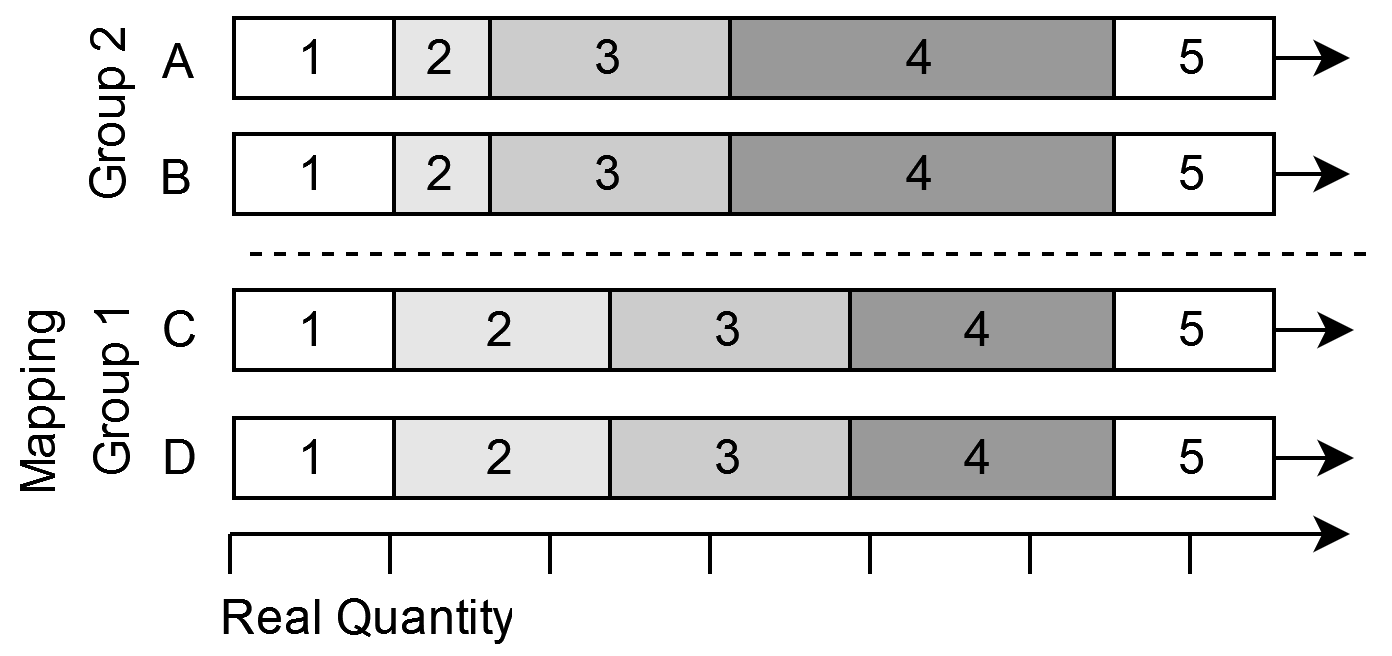

The diagram above was exported from draw.io. Its source (the exported page's mxGraphModel, read from the mxfile embedded in the PNG):
<mxGraphModel dx="1461" dy="761" grid="1" gridSize="10" guides="1" tooltips="1" connect="1" arrows="1" fold="1" page="1" pageScale="1" pageWidth="827" pageHeight="1169" math="0" shadow="0">
  <root>
    <mxCell id="0" />
    <mxCell id="1" parent="0" />
    <mxCell id="H76HPAAfum37ftQNM_fJ-151" value="1" style="rounded=0;whiteSpace=wrap;html=1;fillColor=#FFFFFF;movable=1;resizable=1;rotatable=1;deletable=1;editable=1;locked=0;connectable=1;" parent="1" vertex="1">
      <mxGeometry x="86" y="71" width="40" height="20" as="geometry" />
    </mxCell>
    <mxCell id="H76HPAAfum37ftQNM_fJ-152" value="2" style="rounded=0;whiteSpace=wrap;html=1;fillColor=#E6E6E6;movable=1;resizable=1;rotatable=1;deletable=1;editable=1;locked=0;connectable=1;" parent="1" vertex="1">
      <mxGeometry x="126" y="71" width="24" height="20" as="geometry" />
    </mxCell>
    <mxCell id="H76HPAAfum37ftQNM_fJ-153" value="3" style="rounded=0;whiteSpace=wrap;html=1;fillColor=#CCCCCC;movable=1;resizable=1;rotatable=1;deletable=1;editable=1;locked=0;connectable=1;" parent="1" vertex="1">
      <mxGeometry x="150" y="71" width="60" height="20" as="geometry" />
    </mxCell>
    <mxCell id="H76HPAAfum37ftQNM_fJ-154" value="4" style="rounded=0;whiteSpace=wrap;html=1;fillColor=#999999;movable=1;resizable=1;rotatable=1;deletable=1;editable=1;locked=0;connectable=1;" parent="1" vertex="1">
      <mxGeometry x="210" y="71" width="96" height="20" as="geometry" />
    </mxCell>
    <mxCell id="riNc96dCCTuxPbOnbJ30-2" style="edgeStyle=orthogonalEdgeStyle;rounded=0;orthogonalLoop=1;jettySize=auto;html=1;exitX=1;exitY=0.5;exitDx=0;exitDy=0;" parent="1" source="H76HPAAfum37ftQNM_fJ-155" edge="1">
      <mxGeometry relative="1" as="geometry">
        <mxPoint x="365" y="81" as="targetPoint" />
        <mxPoint x="347" y="81" as="sourcePoint" />
        <Array as="points" />
      </mxGeometry>
    </mxCell>
    <mxCell id="H76HPAAfum37ftQNM_fJ-155" value="5" style="rounded=0;whiteSpace=wrap;html=1;fillColor=#FFFFFF;movable=1;resizable=1;rotatable=1;deletable=1;editable=1;locked=0;connectable=1;" parent="1" vertex="1">
      <mxGeometry x="306" y="71" width="40" height="20" as="geometry" />
    </mxCell>
    <UserObject label="Mapping" placeholders="1" name="Variable" id="IQHGpNBUSHvXFDxvyg0X-51">
      <mxCell style="text;html=1;strokeColor=none;fillColor=none;align=right;verticalAlign=middle;whiteSpace=wrap;overflow=hidden;rotation=-90;" parent="1" vertex="1">
        <mxGeometry x="11.379999999999995" y="157.38" width="51.25" height="20" as="geometry" />
      </mxCell>
    </UserObject>
    <mxCell id="qu9cPPtxQp79tnrEc7At-1" value="" style="endArrow=classic;html=1;rounded=0;movable=1;resizable=1;rotatable=1;deletable=1;editable=1;locked=0;connectable=1;" parent="1" edge="1">
      <mxGeometry width="50" height="50" relative="1" as="geometry">
        <mxPoint x="85" y="200" as="sourcePoint" />
        <mxPoint x="365" y="200" as="targetPoint" />
      </mxGeometry>
    </mxCell>
    <mxCell id="qu9cPPtxQp79tnrEc7At-2" value="" style="endArrow=none;html=1;rounded=0;movable=1;resizable=1;rotatable=1;deletable=1;editable=1;locked=0;connectable=1;" parent="1" edge="1">
      <mxGeometry width="50" height="50" relative="1" as="geometry">
        <mxPoint x="125" y="210" as="sourcePoint" />
        <mxPoint x="125" y="200" as="targetPoint" />
      </mxGeometry>
    </mxCell>
    <mxCell id="qu9cPPtxQp79tnrEc7At-3" value="" style="endArrow=none;html=1;rounded=0;movable=1;resizable=1;rotatable=1;deletable=1;editable=1;locked=0;connectable=1;" parent="1" edge="1">
      <mxGeometry width="50" height="50" relative="1" as="geometry">
        <mxPoint x="165" y="210" as="sourcePoint" />
        <mxPoint x="165" y="200" as="targetPoint" />
      </mxGeometry>
    </mxCell>
    <mxCell id="qu9cPPtxQp79tnrEc7At-4" value="" style="endArrow=none;html=1;rounded=0;movable=1;resizable=1;rotatable=1;deletable=1;editable=1;locked=0;connectable=1;" parent="1" edge="1">
      <mxGeometry width="50" height="50" relative="1" as="geometry">
        <mxPoint x="205" y="210" as="sourcePoint" />
        <mxPoint x="205" y="200" as="targetPoint" />
      </mxGeometry>
    </mxCell>
    <mxCell id="qu9cPPtxQp79tnrEc7At-5" value="" style="endArrow=none;html=1;rounded=0;movable=1;resizable=1;rotatable=1;deletable=1;editable=1;locked=0;connectable=1;" parent="1" edge="1">
      <mxGeometry width="50" height="50" relative="1" as="geometry">
        <mxPoint x="245" y="210" as="sourcePoint" />
        <mxPoint x="245" y="200" as="targetPoint" />
      </mxGeometry>
    </mxCell>
    <mxCell id="qu9cPPtxQp79tnrEc7At-6" value="" style="endArrow=none;html=1;rounded=0;movable=1;resizable=1;rotatable=1;deletable=1;editable=1;locked=0;connectable=1;" parent="1" edge="1">
      <mxGeometry width="50" height="50" relative="1" as="geometry">
        <mxPoint x="285" y="210" as="sourcePoint" />
        <mxPoint x="285" y="200" as="targetPoint" />
      </mxGeometry>
    </mxCell>
    <mxCell id="qu9cPPtxQp79tnrEc7At-7" value="" style="endArrow=none;html=1;rounded=0;movable=1;resizable=1;rotatable=1;deletable=1;editable=1;locked=0;connectable=1;" parent="1" edge="1">
      <mxGeometry width="50" height="50" relative="1" as="geometry">
        <mxPoint x="325" y="200" as="sourcePoint" />
        <mxPoint x="325" y="210" as="targetPoint" />
      </mxGeometry>
    </mxCell>
    <mxCell id="qu9cPPtxQp79tnrEc7At-8" value="" style="endArrow=none;html=1;rounded=0;movable=1;resizable=1;rotatable=1;deletable=1;editable=1;locked=0;connectable=1;" parent="1" edge="1">
      <mxGeometry width="50" height="50" relative="1" as="geometry">
        <mxPoint x="85" y="210" as="sourcePoint" />
        <mxPoint x="85" y="200" as="targetPoint" />
      </mxGeometry>
    </mxCell>
    <mxCell id="qu9cPPtxQp79tnrEc7At-12" value="D" style="text;html=1;align=center;verticalAlign=middle;whiteSpace=wrap;rounded=0;" parent="1" vertex="1">
      <mxGeometry x="63" y="166" width="20" height="30" as="geometry" />
    </mxCell>
    <mxCell id="qu9cPPtxQp79tnrEc7At-14" value="A" style="text;html=1;align=center;verticalAlign=middle;whiteSpace=wrap;rounded=0;" parent="1" vertex="1">
      <mxGeometry x="62" y="67" width="20" height="30" as="geometry" />
    </mxCell>
    <UserObject label="Real Quantity" placeholders="1" name="Variable" id="riNc96dCCTuxPbOnbJ30-1">
      <mxCell style="text;html=1;strokeColor=none;fillColor=none;align=right;verticalAlign=middle;whiteSpace=wrap;overflow=hidden;" parent="1" vertex="1">
        <mxGeometry x="66" y="211" width="92" height="20" as="geometry" />
      </mxCell>
    </UserObject>
    <mxCell id="1SDJFNNf8gyflqR9GmGy-1" value="C" style="text;html=1;align=center;verticalAlign=middle;whiteSpace=wrap;rounded=0;" parent="1" vertex="1">
      <mxGeometry x="63" y="134" width="20" height="30" as="geometry" />
    </mxCell>
    <mxCell id="1SDJFNNf8gyflqR9GmGy-2" value="1" style="rounded=0;whiteSpace=wrap;html=1;fillColor=#FFFFFF;movable=1;resizable=1;rotatable=1;deletable=1;editable=1;locked=0;connectable=1;" parent="1" vertex="1">
      <mxGeometry x="86" y="139" width="40" height="20" as="geometry" />
    </mxCell>
    <mxCell id="1SDJFNNf8gyflqR9GmGy-3" value="4" style="rounded=0;whiteSpace=wrap;html=1;fillColor=#999999;movable=1;resizable=1;rotatable=1;deletable=1;editable=1;locked=0;connectable=1;" parent="1" vertex="1">
      <mxGeometry x="239" y="139" width="67" height="20" as="geometry" />
    </mxCell>
    <mxCell id="1SDJFNNf8gyflqR9GmGy-4" style="edgeStyle=orthogonalEdgeStyle;rounded=0;orthogonalLoop=1;jettySize=auto;html=1;" parent="1" source="1SDJFNNf8gyflqR9GmGy-5" edge="1">
      <mxGeometry relative="1" as="geometry">
        <mxPoint x="366" y="149" as="targetPoint" />
      </mxGeometry>
    </mxCell>
    <mxCell id="1SDJFNNf8gyflqR9GmGy-5" value="5" style="rounded=0;whiteSpace=wrap;html=1;fillColor=#FFFFFF;movable=1;resizable=1;rotatable=1;deletable=1;editable=1;locked=0;connectable=1;" parent="1" vertex="1">
      <mxGeometry x="306" y="139" width="40" height="20" as="geometry" />
    </mxCell>
    <mxCell id="1SDJFNNf8gyflqR9GmGy-6" value="2" style="rounded=0;whiteSpace=wrap;html=1;fillColor=#E6E6E6;movable=1;resizable=1;rotatable=1;deletable=1;editable=1;locked=0;connectable=1;" parent="1" vertex="1">
      <mxGeometry x="126" y="139" width="54" height="20" as="geometry" />
    </mxCell>
    <mxCell id="1SDJFNNf8gyflqR9GmGy-8" value="1" style="rounded=0;whiteSpace=wrap;html=1;fillColor=#FFFFFF;movable=1;resizable=1;rotatable=1;deletable=1;editable=1;locked=0;connectable=1;" parent="1" vertex="1">
      <mxGeometry x="86" y="100" width="40" height="20" as="geometry" />
    </mxCell>
    <mxCell id="1SDJFNNf8gyflqR9GmGy-9" value="2" style="rounded=0;whiteSpace=wrap;html=1;fillColor=#E6E6E6;movable=1;resizable=1;rotatable=1;deletable=1;editable=1;locked=0;connectable=1;" parent="1" vertex="1">
      <mxGeometry x="126" y="100" width="24" height="20" as="geometry" />
    </mxCell>
    <mxCell id="1SDJFNNf8gyflqR9GmGy-10" value="3" style="rounded=0;whiteSpace=wrap;html=1;fillColor=#CCCCCC;movable=1;resizable=1;rotatable=1;deletable=1;editable=1;locked=0;connectable=1;" parent="1" vertex="1">
      <mxGeometry x="150" y="100" width="60" height="20" as="geometry" />
    </mxCell>
    <mxCell id="1SDJFNNf8gyflqR9GmGy-11" value="4" style="rounded=0;whiteSpace=wrap;html=1;fillColor=#999999;movable=1;resizable=1;rotatable=1;deletable=1;editable=1;locked=0;connectable=1;" parent="1" vertex="1">
      <mxGeometry x="210" y="100" width="96" height="20" as="geometry" />
    </mxCell>
    <mxCell id="1SDJFNNf8gyflqR9GmGy-12" style="edgeStyle=orthogonalEdgeStyle;rounded=0;orthogonalLoop=1;jettySize=auto;html=1;exitX=1;exitY=0.5;exitDx=0;exitDy=0;" parent="1" source="1SDJFNNf8gyflqR9GmGy-13" edge="1">
      <mxGeometry relative="1" as="geometry">
        <mxPoint x="365" y="110" as="targetPoint" />
        <mxPoint x="347" y="110" as="sourcePoint" />
        <Array as="points" />
      </mxGeometry>
    </mxCell>
    <mxCell id="1SDJFNNf8gyflqR9GmGy-13" value="5" style="rounded=0;whiteSpace=wrap;html=1;fillColor=#FFFFFF;movable=1;resizable=1;rotatable=1;deletable=1;editable=1;locked=0;connectable=1;" parent="1" vertex="1">
      <mxGeometry x="306" y="100" width="40" height="20" as="geometry" />
    </mxCell>
    <mxCell id="1SDJFNNf8gyflqR9GmGy-14" value="B" style="text;html=1;align=center;verticalAlign=middle;whiteSpace=wrap;rounded=0;" parent="1" vertex="1">
      <mxGeometry x="62" y="96" width="20" height="30" as="geometry" />
    </mxCell>
    <mxCell id="1SDJFNNf8gyflqR9GmGy-15" value="" style="endArrow=none;dashed=1;html=1;rounded=0;" parent="1" edge="1">
      <mxGeometry width="50" height="50" relative="1" as="geometry">
        <mxPoint x="90" y="130" as="sourcePoint" />
        <mxPoint x="370" y="130" as="targetPoint" />
      </mxGeometry>
    </mxCell>
    <UserObject label="&lt;div align=&quot;left&quot;&gt;Group 1&lt;br&gt;&lt;/div&gt;" placeholders="1" name="Variable" id="1SDJFNNf8gyflqR9GmGy-16">
      <mxCell style="text;html=1;strokeColor=none;fillColor=none;align=left;verticalAlign=middle;whiteSpace=wrap;overflow=hidden;rotation=-90;" parent="1" vertex="1">
        <mxGeometry x="29.749999999999993" y="152" width="51.25" height="20" as="geometry" />
      </mxCell>
    </UserObject>
    <UserObject label="&lt;div align=&quot;left&quot;&gt;Group 2&lt;br&gt;&lt;/div&gt;" placeholders="1" name="Variable" id="1SDJFNNf8gyflqR9GmGy-18">
      <mxCell style="text;html=1;strokeColor=none;fillColor=none;align=left;verticalAlign=middle;whiteSpace=wrap;overflow=hidden;rotation=-90;" parent="1" vertex="1">
        <mxGeometry x="28.749999999999993" y="83" width="51.25" height="20" as="geometry" />
      </mxCell>
    </UserObject>
    <mxCell id="1SDJFNNf8gyflqR9GmGy-19" value="3" style="rounded=0;whiteSpace=wrap;html=1;fillColor=#CCCCCC;movable=1;resizable=1;rotatable=1;deletable=1;editable=1;locked=0;connectable=1;" parent="1" vertex="1">
      <mxGeometry x="180" y="139" width="60" height="20" as="geometry" />
    </mxCell>
    <mxCell id="1SDJFNNf8gyflqR9GmGy-27" value="1" style="rounded=0;whiteSpace=wrap;html=1;fillColor=#FFFFFF;movable=1;resizable=1;rotatable=1;deletable=1;editable=1;locked=0;connectable=1;" parent="1" vertex="1">
      <mxGeometry x="86" y="171" width="40" height="20" as="geometry" />
    </mxCell>
    <mxCell id="1SDJFNNf8gyflqR9GmGy-28" value="4" style="rounded=0;whiteSpace=wrap;html=1;fillColor=#999999;movable=1;resizable=1;rotatable=1;deletable=1;editable=1;locked=0;connectable=1;" parent="1" vertex="1">
      <mxGeometry x="239" y="171" width="67" height="20" as="geometry" />
    </mxCell>
    <mxCell id="1SDJFNNf8gyflqR9GmGy-29" style="edgeStyle=orthogonalEdgeStyle;rounded=0;orthogonalLoop=1;jettySize=auto;html=1;" parent="1" source="1SDJFNNf8gyflqR9GmGy-30" edge="1">
      <mxGeometry relative="1" as="geometry">
        <mxPoint x="366" y="181" as="targetPoint" />
      </mxGeometry>
    </mxCell>
    <mxCell id="1SDJFNNf8gyflqR9GmGy-30" value="5" style="rounded=0;whiteSpace=wrap;html=1;fillColor=#FFFFFF;movable=1;resizable=1;rotatable=1;deletable=1;editable=1;locked=0;connectable=1;" parent="1" vertex="1">
      <mxGeometry x="306" y="171" width="40" height="20" as="geometry" />
    </mxCell>
    <mxCell id="1SDJFNNf8gyflqR9GmGy-31" value="2" style="rounded=0;whiteSpace=wrap;html=1;fillColor=#E6E6E6;movable=1;resizable=1;rotatable=1;deletable=1;editable=1;locked=0;connectable=1;" parent="1" vertex="1">
      <mxGeometry x="126" y="171" width="54" height="20" as="geometry" />
    </mxCell>
    <mxCell id="1SDJFNNf8gyflqR9GmGy-32" value="3" style="rounded=0;whiteSpace=wrap;html=1;fillColor=#CCCCCC;movable=1;resizable=1;rotatable=1;deletable=1;editable=1;locked=0;connectable=1;" parent="1" vertex="1">
      <mxGeometry x="180" y="171" width="60" height="20" as="geometry" />
    </mxCell>
  </root>
</mxGraphModel>